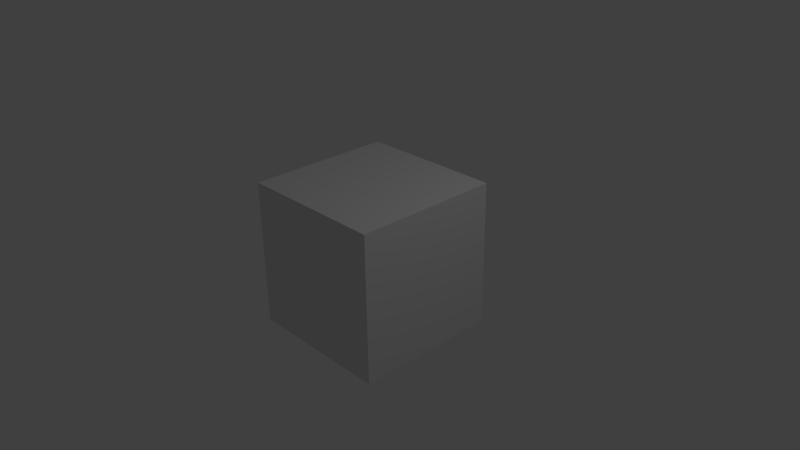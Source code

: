 # Source: test.blend  (saved by Blender 2.71.0; exported with 4.5.12 LTS)
import bpy
from mathutils import Matrix  # noqa: F401  (used for matrix-valued properties, if any)

bpy.ops.wm.read_factory_settings(use_empty=True)
scene = bpy.context.scene
scene.name = 'Scene'

# ---- collections
col_collection_1 = bpy.data.collections.new('Collection 1'); scene.collection.children.link(col_collection_1)

# ---- materials (node trees are filled in below, after node groups)
mat_material = bpy.data.materials.new('Material')
mat_material.alpha_threshold = 0.0
mat_material.use_transparent_shadow = False
mat_material.roughness = 0.5
mat_material.line_color = (0.0, 0.0, 0.0, 1.0)

# ---- material node trees

# ---- world
world_world = bpy.data.worlds.new('World'); scene.world = world_world
world_world.color = (0.05088, 0.05088, 0.05088)
world_world.use_sun_shadow = False
world_world.sun_shadow_jitter_overblur = 0.0
world_world.cycles.sampling_method = 'MANUAL'
world_world.cycles.sample_map_resolution = 256

# ---- cameras
cam_camera = bpy.data.cameras.new('Camera')
cam_camera.clip_end = 100.0
cam_camera.lens = 35.0
cam_camera.sensor_width = 32.0
cam_camera.sensor_height = 18.0
cam_camera.ortho_scale = 7.314
cam_camera.dof.focus_distance = 0.0
cam_camera.dof.aperture_fstop = 128.0

# ---- lights
light_lamp = bpy.data.lights.new('Lamp', 'POINT')
light_lamp.transmission_factor = 0.0
light_lamp.cutoff_distance = 30.0
light_lamp.energy = 100.0
light_lamp.shadow_buffer_clip_start = 1.001
light_lamp.shadow_soft_size = 0.1
light_lamp.shadow_maximum_resolution = 0.006
light_lamp.use_absolute_resolution = True
light_lamp.cycles.use_multiple_importance_sampling = False

# ---- meshes
me_cube = bpy.data.meshes.new('Cube')
me_cube.from_pydata([(1.0, 1.0, -1.0), (1.0, -1.0, -1.0), (-1.0, -1.0, -1.0), (-1.0, 1.0, -1.0), (1.0, 1.0, 1.0), (1.0, -1.0, 1.0), (-1.0, -1.0, 1.0), (-1.0, 1.0, 1.0)], [], [(0, 1, 2, 3), (4, 7, 6, 5), (0, 4, 5, 1), (1, 5, 6, 2), (2, 6, 7, 3), (4, 0, 3, 7)])
me_cube.materials.append(mat_material)
me_cube.use_remesh_preserve_volume = False
me_cube.use_remesh_preserve_attributes = False
me_cube.use_mirror_vertex_groups = False
me_cube.update()

# ---- objects
ob_cube = bpy.data.objects.new('Cube', me_cube)
ob_lamp = bpy.data.objects.new('Lamp', light_lamp)
ob_camera = bpy.data.objects.new('Camera', cam_camera)

# ---- transforms, parenting, visibility, modifiers, constraints
ob_cube.location = (0.0, 0.0, 0.0)
ob_cube.lock_rotations_4d = False
ob_cube.empty_display_type = 'ARROWS'
ob_cube.lineart.crease_threshold = 0.0
ob_lamp.location = (4.076, 1.005, 5.904)
ob_lamp.rotation_euler = (0.6503, 0.05522, 1.866)
ob_lamp.lock_rotations_4d = False
ob_lamp.empty_display_type = 'ARROWS'
ob_lamp.color = (0.0, 0.0, 0.0, 0.0)
ob_lamp.lineart.crease_threshold = 0.0
ob_camera.location = (7.481, -6.508, 5.344)
ob_camera.rotation_euler = (1.109, 0.01082, 0.8149)
ob_camera.lock_rotations_4d = False
ob_camera.empty_display_type = 'ARROWS'
ob_camera.color = (0.0, 0.0, 0.0, 0.0)
ob_camera.display_type = 'WIRE'
ob_camera.lineart.crease_threshold = 0.0

# ---- collection membership
col_collection_1.objects.link(ob_cube)
col_collection_1.objects.link(ob_lamp)
col_collection_1.objects.link(ob_camera)

# ---- scene / render settings (as saved in the file)
scene.camera = ob_camera
scene.frame_start = 1; scene.frame_end = 250; scene.frame_set(21)
scene.render.engine = 'BLENDER_EEVEE_NEXT'
scene.render.resolution_percentage = 50
scene.render.dither_intensity = 0.0
scene.cycles.use_denoising = False
scene.cycles.samples = 10
scene.cycles.sampling_pattern = 'TABULATED_SOBOL'
scene.cycles.light_sampling_threshold = 0.0
scene.cycles.use_adaptive_sampling = False
scene.cycles.use_light_tree = False
scene.cycles.blur_glossy = 0.0
scene.cycles.volume_bounces = 1
scene.cycles.pixel_filter_type = 'GAUSSIAN'
scene.cycles.sample_clamp_indirect = 0.0
scene.view_settings.view_transform = 'Standard'
bpy.context.view_layer.update()
